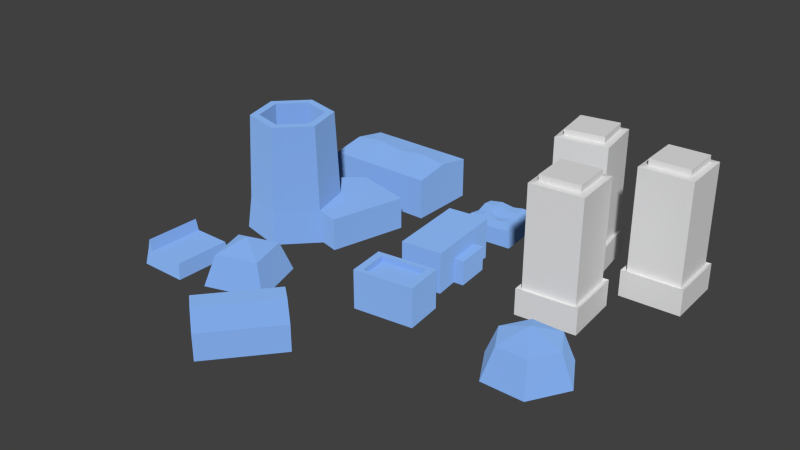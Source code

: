 # Source: alpha01.blend  (saved by Blender 2.76.0; exported with 4.5.12 LTS)
import bpy
from mathutils import Matrix  # noqa: F401  (used for matrix-valued properties, if any)

bpy.ops.wm.read_factory_settings(use_empty=True)
scene = bpy.context.scene
scene.name = 'Scene'

# ---- collections
col_collection_1 = bpy.data.collections.new('Collection 1'); scene.collection.children.link(col_collection_1)

# ---- materials (node trees are filled in below, after node groups)
mat_mat1 = bpy.data.materials.new('mat1')
mat_mat1.alpha_threshold = 0.0
mat_mat1.roughness = 0.5
mat_mat2 = bpy.data.materials.new('mat2')
mat_mat2.alpha_threshold = 0.0
mat_mat2.roughness = 0.5

# ---- material node trees
mat_mat1.use_nodes = True; mat_mat1.node_tree.nodes.clear()
_N = mat_mat1.node_tree.nodes; _L = mat_mat1.node_tree.links
n0 = _N.new('ShaderNodeOutputMaterial'); n0.name = 'Material Output'; n0.location = (300, 300)
n1 = _N.new('ShaderNodeBsdfDiffuse'); n1.name = 'Diffuse BSDF'; n1.location = (10, 300)
n1.inputs[0].default_value = (0.2371, 0.4274, 0.8, 1.0)
n1.inputs[1].default_value = 0.6083
_L.new(n1.outputs[0], n0.inputs[0])
n0.is_active_output = True
mat_mat2.use_nodes = True; mat_mat2.node_tree.nodes.clear()
_N = mat_mat2.node_tree.nodes; _L = mat_mat2.node_tree.links
n0 = _N.new('ShaderNodeOutputMaterial'); n0.name = 'Material Output'; n0.location = (300, 300)
n1 = _N.new('ShaderNodeBsdfDiffuse'); n1.name = 'Diffuse BSDF'; n1.location = (10, 300)
_L.new(n1.outputs[0], n0.inputs[0])
n0.is_active_output = True

# ---- world
world_world = bpy.data.worlds.new('World'); scene.world = world_world
world_world.color = (0.05088, 0.05088, 0.05088)
world_world.use_sun_shadow = False
world_world.sun_shadow_jitter_overblur = 0.0
world_world.cycles.sampling_method = 'MANUAL'
world_world.cycles.sample_map_resolution = 256

# ---- meshes
me_cube_001 = bpy.data.meshes.new('Cube.001')
me_cube_001.from_pydata([(0.9178, 1.567, 0.162), (0.7964, 2.294, 0.162), (1.523, 2.415, 0.162), (1.644, 1.689, 0.162), (0.9915, 1.671, 0.1715), (0.8997, 2.22, 0.1715), (1.541, 1.763, 0.1715), (1.449, 2.312, 0.1715), (0.9915, 1.671, 0.1633), (0.8997, 2.22, 0.1633), (1.449, 2.312, 0.1633), (1.541, 1.763, 0.1633), (0.7964, 2.294, 0.02366), (1.523, 2.415, 0.02366), (1.644, 1.689, 0.02366), (0.9178, 1.567, 0.02366), (0.871, 1.502, -0.009571), (0.7308, 2.341, -0.009571), (1.71, 1.642, -0.009571), (1.57, 2.481, -0.009571), (0.7308, 2.341, 0.02605), (1.57, 2.481, 0.02605), (1.71, 1.642, 0.02605), (0.871, 1.502, 0.02605), (0.9915, 1.671, 0.1715), (1.439, 0.1845, 0.162), (1.373, 0.9183, 0.162), (2.107, 0.9843, 0.162), (2.173, 0.2505, 0.162), (1.521, 0.282, 0.1715), (1.471, 0.8369, 0.1715), (2.075, 0.3319, 0.1715), (2.026, 0.8868, 0.1715), (1.521, 0.282, 0.1633), (1.471, 0.8369, 0.1633), (2.026, 0.8868, 0.1633), (2.075, 0.3319, 0.1633), (1.373, 0.9183, 0.02366), (2.107, 0.9843, 0.02366), (2.173, 0.2505, 0.02366), (1.439, 0.1845, 0.02366), (1.387, 0.1227, -0.009571), (1.311, 0.9699, -0.009571), (2.235, 0.1988, -0.009571), (2.159, 1.046, -0.009571), (1.311, 0.9699, 0.02605), (2.159, 1.046, 0.02605), (2.235, 0.1988, 0.02605), (1.387, 0.1227, 0.02605), (1.521, 0.282, 0.1715), (2.202, 1.419, 0.162), (2.167, 2.155, 0.162), (2.903, 2.189, 0.162), (2.938, 1.453, 0.162), (2.287, 1.513, 0.1715), (2.261, 2.069, 0.1715), (2.844, 1.539, 0.1715), (2.818, 2.095, 0.1715), (2.287, 1.513, 0.1633), (2.261, 2.069, 0.1633), (2.818, 2.095, 0.1633), (2.844, 1.539, 0.1633), (2.167, 2.155, 0.02366), (2.903, 2.189, 0.02366), (2.938, 1.453, 0.02366), (2.202, 1.419, 0.02366), (2.147, 1.359, -0.009571), (2.108, 2.209, -0.009571), (2.997, 1.399, -0.009571), (2.957, 2.249, -0.009571), (2.108, 2.209, 0.02605), (2.957, 2.249, 0.02605), (2.997, 1.399, 0.02605), (2.147, 1.359, 0.02605), (2.287, 1.513, 0.1715), (-1.485, -0.05949, -0.01036), (-1.207, 1.049, -0.01036), (-2.151, 1.286, -0.01036), (-1.485, -0.05949, 0.03451), (-1.207, 1.049, 0.03451), (-2.061, 1.263, 0.03451), (-2.555, 0.612, 0.1525), (-2.868, 0.2888, 0.1525), (-3.107, 0.3488, -0.01037), (-2.992, 0.32, 0.1525), (-2.622, 0.8487, -0.01037), (-2.59, 0.735, 0.1525), (-1.947, 0.6788, -0.01037), (-2.029, 0.594, 0.1525), (-1.756, 0.0091, -0.01037), (-1.871, 0.03792, 0.1525), (-2.241, -0.4907, -0.01037), (-2.273, -0.3771, 0.1525), (-2.916, -0.3209, -0.01037), (-2.834, -0.2361, 0.1525), (-2.118, 0.5022, 0.1525), (-1.995, 0.06912, 0.1525), (-2.308, -0.2541, 0.1525), (-2.745, -0.1443, 0.1525), (-2.555, 0.612, 0.03868), (-2.868, 0.2888, 0.03868), (-2.118, 0.5022, 0.03868), (-1.995, 0.06912, 0.03868), (-2.308, -0.2541, 0.03868), (-2.745, -0.1443, 0.03868), (-3.046, 0.3335, 0.03469), (-2.605, 0.7884, 0.03469), (-1.991, 0.6338, 0.03469), (-1.817, 0.02438, 0.03469), (-2.258, -0.4305, 0.03469), (-2.873, -0.2759, 0.03469), (-1.345, 0.497, -0.01036), (-1.345, 0.497, 0.03451), (-1.477, 1.117, -0.01036), (-1.477, 1.117, 0.03451), (-2.498, -1.957, -0.01131), (-1.626, -0.9595, 0.03131), (-1.544, -0.8019, -0.009561), (-3.071, -1.108, 0.008979), (-1.443, -1.538, 0.03131), (-1.285, -1.62, -0.009561), (-3.086, -1.065, -0.01131), (-2.021, -1.72, 0.03131), (-2.103, -1.878, -0.009561), (-3.075, -1.911, 0.008979), (-1.823, -1.34, 0.04824), (-2.204, -1.142, 0.03131), (-2.361, -1.06, -0.009561), (-3.091, -1.953, -0.01131), (-2.539, -1.914, 0.008979), (-2.492, -1.068, -0.01131), (-2.534, -1.111, 0.008979), (-3.161, -1.107, 0.008979), (-3.186, -1.064, -0.01131), (-3.166, -1.91, 0.008979), (-3.191, -1.952, -0.01131), (-3.121, -1.911, 0.02432), (-3.116, -1.109, 0.02432), (-0.2158, -0.1273, -0.009649), (-0.2158, -0.1273, 0.04639), (-0.3359, 1.034, -0.009649), (-0.3359, 1.034, 0.04639), (0.369, -0.06687, -0.009649), (0.369, -0.06687, 0.04639), (0.2489, 1.095, -0.009649), (0.2489, 1.095, 0.04639), (0.3346, 0.2654, -0.008763), (0.3346, 0.2654, 0.02462), (0.2833, 0.7624, -0.008763), (0.2833, 0.7624, 0.02462), (0.4768, 0.2801, -0.008763), (0.4768, 0.2801, 0.02462), (0.4254, 0.7771, -0.008763), (0.4254, 0.7771, 0.02462), (-0.465, 1.475, -0.01188), (-0.4362, 1.517, 0.009942), (-0.5313, 2.262, -0.01188), (-0.4897, 2.233, 0.009942), (0.3227, 1.541, -0.01188), (0.2809, 1.57, 0.0127), (0.2564, 2.329, -0.01188), (0.2276, 2.287, 0.009942), (-0.1063, 2.261, 0.009942), (-0.1374, 2.295, -0.01188), (-0.1025, 1.542, 0.01063), (-0.07113, 1.508, -0.01188), (-0.4637, 1.899, 0.007878), (-0.4981, 1.868, -0.01188), (0.2551, 1.902, 0.01063), (0.2896, 1.935, -0.01188), (-0.1043, 1.902, 0.00719), (-0.3343, 2.279, -0.01188), (-0.2678, 1.535, 0.009942), (-0.2975, 2.254, 0.0127), (-0.268, 1.491, -0.01188), (-0.2828, 1.881, 0.01269), (0.05969, 2.268, 0.0127), (0.1258, 1.524, -0.01188), (0.05949, 2.312, -0.01188), (0.08912, 1.549, 0.01063), (0.07383, 1.926, 0.01063), (-0.4815, 1.672, -0.01188), (0.263, 1.738, 0.0127), (-0.08379, 1.723, 0.0127), (-0.4566, 1.708, 0.01132), (0.3061, 1.738, -0.01188), (-0.2925, 1.731, 0.0127), (0.06617, 1.713, 0.01407), (-0.4715, 2.065, 0.0127), (0.273, 2.132, -0.01188), (-0.5147, 2.065, -0.01188), (0.2488, 2.094, 0.01063), (-0.1248, 2.08, 0.0127), (-0.2747, 2.09, 0.01407), (0.08392, 2.072, 0.0127), (-2.843, 1.499, -0.01249), (-2.843, 1.499, 0.0452), (-2.843, 2.507, -0.01249), (-2.843, 2.507, 0.0452), (-1.202, 1.499, -0.01249), (-1.202, 1.499, 0.0452), (-1.202, 2.507, -0.01249), (-1.202, 2.507, 0.0452), (-2.843, 2.507, 0.0452), (-2.843, 2.507, -0.01249), (-2.843, 2.003, -0.01249), (-2.843, 2.003, 0.05356), (-1.202, 2.003, 0.05356), (-1.202, 2.003, -0.01249), (-2.433, 2.507, 0.0452), (-2.022, 2.507, 0.0452), (-1.612, 2.507, 0.0452), (-1.612, 2.507, -0.01249), (-2.022, 2.507, -0.01249), (-2.433, 2.507, -0.01249), (-1.612, 1.499, 0.0452), (-2.022, 1.499, 0.0452), (-2.433, 1.499, 0.0452), (-2.433, 1.499, -0.01249), (-2.022, 1.499, -0.01249), (-1.612, 1.499, -0.01249), (-1.612, 2.003, 0.05829), (-2.022, 2.003, 0.05356), (-2.433, 2.003, 0.05829), (-0.2567, -1.02, -0.01127), (-0.2567, -1.02, 0.04213), (-0.3255, -0.4639, -0.01127), (-0.3255, -0.4639, 0.04213), (0.5974, -0.9143, -0.01127), (0.5974, -0.9143, 0.04213), (0.5286, -0.3583, -0.01127), (0.5286, -0.3583, 0.04213), (-0.1641, -0.9418, 0.04213), (-0.2166, -0.517, 0.04213), (0.4885, -0.8612, 0.04213), (0.436, -0.4364, 0.04213), (-0.1641, -0.9418, 0.03398), (-0.2166, -0.517, 0.03398), (0.4885, -0.8612, 0.03398), (0.436, -0.4364, 0.03398), (1.763, -0.7688, 0.03037), (1.584, -0.7688, -0.01083), (-0.7807, -1.715, 0.02799), (1.979, -0.3944, 0.03037), (1.89, -0.2393, -0.01083), (-0.7807, -1.715, -0.007977), (2.411, -0.3944, 0.03037), (2.501, -0.2393, -0.01083), (-0.1291, -2.258, 0.02799), (2.628, -0.7688, 0.03037), (2.807, -0.7688, -0.01083), (-0.1291, -2.258, -0.007977), (-1.508, -2.587, 0.02799), (2.411, -1.143, 0.03037), (2.501, -1.298, -0.01083), (-1.508, -2.587, -0.007977), (2.195, -0.7688, 0.04743), (1.979, -1.143, 0.03037), (1.89, -1.298, -0.01083), (-0.8561, -3.13, 0.02799), (-0.8561, -3.13, -0.007977), (-0.3463, -2.077, -0.007977), (-0.5635, -1.896, -0.007977), (-1.29, -2.768, -0.007977), (-1.073, -2.949, -0.007977), (-0.5635, -1.896, 0.04552), (-0.3463, -2.077, 0.04552), (-1.073, -2.949, 0.04552), (-1.29, -2.768, 0.04552)], [(203, 204)], [(13, 14, 22, 21), (15, 12, 20, 23), (14, 15, 23, 22), (12, 13, 21, 20), (0, 3, 11, 8), (2, 1, 9, 10), (3, 2, 10, 11), (1, 0, 8, 9), (6, 7, 5, 4), (6, 4, 8, 11), (7, 6, 11, 10), (5, 7, 10, 9), (4, 5, 9, 8), (3, 0, 15, 14), (2, 3, 14, 13), (1, 2, 13, 12), (0, 1, 12, 15), (23, 20, 17, 16), (20, 21, 19, 17), (21, 22, 18, 19), (22, 23, 16, 18), (38, 39, 47, 46), (40, 37, 45, 48), (39, 40, 48, 47), (37, 38, 46, 45), (25, 28, 36, 33), (27, 26, 34, 35), (28, 27, 35, 36), (26, 25, 33, 34), (31, 32, 30, 29), (31, 29, 33, 36), (32, 31, 36, 35), (30, 32, 35, 34), (29, 30, 34, 33), (28, 25, 40, 39), (27, 28, 39, 38), (26, 27, 38, 37), (25, 26, 37, 40), (48, 45, 42, 41), (45, 46, 44, 42), (46, 47, 43, 44), (47, 48, 41, 43), (63, 64, 72, 71), (65, 62, 70, 73), (64, 65, 73, 72), (62, 63, 71, 70), (50, 53, 61, 58), (52, 51, 59, 60), (53, 52, 60, 61), (51, 50, 58, 59), (56, 57, 55, 54), (56, 54, 58, 61), (57, 56, 61, 60), (55, 57, 60, 59), (54, 55, 59, 58), (53, 50, 65, 64), (52, 53, 64, 63), (51, 52, 63, 62), (50, 51, 62, 65), (73, 70, 67, 66), (70, 71, 69, 67), (71, 72, 68, 69), (72, 73, 66, 68), (111, 87, 113, 76), (111, 76, 79, 112), (113, 77, 80, 114), (89, 75, 78, 108), (82, 98, 104, 100), (90, 88, 95, 96), (105, 84, 86, 106), (97, 96, 102, 103), (86, 84, 82, 81), (106, 86, 88, 107), (99, 100, 104, 103, 102, 101), (84, 94, 98, 82), (107, 88, 90, 108), (94, 92, 97, 98), (95, 81, 99, 101), (108, 90, 92, 109), (88, 86, 81, 95), (110, 94, 84, 105), (109, 92, 94, 110), (81, 82, 100, 99), (92, 90, 96, 97), (83, 85, 87, 89, 91, 93), (98, 97, 103, 104), (96, 95, 101, 102), (91, 109, 110, 93), (93, 110, 105, 83), (89, 108, 109, 91), (83, 105, 106, 85), (107, 114, 80, 106), (75, 111, 112, 78), (87, 85, 77, 113), (76, 113, 114, 79), (75, 89, 87, 111), (77, 85, 106, 80), (112, 79, 114, 107), (78, 112, 107, 108), (117, 116, 119, 120), (131, 129, 115, 130), (120, 119, 122, 123), (118, 131, 130, 121), (123, 122, 126, 127), (128, 124, 134, 135), (118, 121, 133, 132), (127, 126, 116, 117), (129, 124, 128, 115), (126, 125, 116), (116, 125, 119), (129, 131, 118, 124), (134, 132, 133, 135), (119, 125, 122), (122, 125, 126), (139, 141, 140, 138), (118, 132, 137), (124, 118, 137, 136), (141, 145, 144, 140), (188, 157, 156, 190), (143, 139, 138, 142), (182, 159, 158, 185), (143, 145, 141, 139), (134, 124, 136), (132, 134, 136, 137), (147, 146, 150, 151), (145, 143, 147, 149), (144, 145, 149, 148), (143, 142, 146, 147), (153, 151, 150, 152), (148, 149, 153, 152), (176, 161, 160, 178), (149, 147, 151, 153), (172, 155, 154, 174), (193, 173, 157, 188), (194, 176, 162, 192), (179, 164, 165, 177), (173, 162, 163, 171), (187, 180, 170, 183), (186, 175, 166, 184), (191, 168, 169, 189), (184, 166, 167, 181), (183, 170, 175, 186), (157, 173, 171, 156), (192, 162, 173, 193), (164, 172, 174, 165), (182, 168, 180, 187), (159, 179, 177, 158), (191, 161, 176, 194), (162, 176, 178, 163), (159, 182, 187, 179), (164, 183, 186, 172), (155, 184, 181, 154), (172, 186, 184, 155), (179, 187, 183, 164), (168, 182, 185, 169), (168, 191, 194, 180), (170, 192, 193, 175), (161, 191, 189, 160), (180, 194, 192, 170), (175, 193, 188, 166), (166, 188, 190, 167), (206, 198, 197, 205), (211, 202, 201, 212), (207, 200, 199, 208), (217, 196, 195, 218), (223, 209, 198, 206), (217, 223, 206, 196), (202, 207, 208, 201), (196, 206, 205, 195), (200, 207, 221, 215), (215, 221, 222, 216), (216, 222, 223, 217), (207, 202, 211, 221), (221, 211, 210, 222), (222, 210, 209, 223), (200, 215, 220, 199), (215, 216, 219, 220), (216, 217, 218, 219), (198, 209, 214, 197), (209, 210, 213, 214), (210, 211, 212, 213), (225, 227, 226, 224), (227, 231, 230, 226), (231, 229, 228, 230), (229, 225, 224, 228), (224, 226, 230, 228), (229, 231, 235, 234), (234, 235, 239, 238), (227, 225, 232, 233), (225, 229, 234, 232), (231, 227, 233, 235), (238, 239, 237, 236), (233, 232, 236, 237), (232, 234, 238, 236), (235, 233, 237, 239), (241, 240, 243, 244), (244, 243, 246, 247), (266, 248, 251, 261), (247, 246, 249, 250), (252, 242, 245, 255), (250, 249, 253, 254), (268, 252, 255, 263), (254, 253, 257, 258), (240, 256, 243), (243, 256, 246), (246, 256, 249), (248, 259, 260, 251), (249, 256, 253), (265, 242, 252, 268), (253, 256, 257), (257, 256, 240), (258, 257, 240, 241), (248, 266, 267, 259), (266, 265, 268, 267), (259, 267, 264, 260), (267, 268, 263, 264), (242, 265, 262, 245), (265, 266, 261, 262)])
me_cube_001.polygons.foreach_set('material_index', [1, 1, 1, 1, 1, 1, 1, 1, 1, 1, 1, 1, 1, 1, 1, 1, 1, 1, 1, 1, 1, 1, 1, 1, 1, 1, 1, 1, 1, 1, 1, 1, 1, 1, 1, 1, 1, 1, 1, 1, 1, 1, 1, 1, 1, 1, 1, 1, 1, 1, 1, 1, 1, 1, 1, 1, 1, 1, 1, 1, 1, 1, 1, 0, 0, 0, 0, 0, 0, 0, 0, 0, 0, 0, 0, 0, 0, 0, 0, 0, 0, 0, 0, 0, 0, 0, 0, 0, 0, 0, 0, 0, 0, 0, 0, 0, 0, 0, 0, 0, 0, 0, 0, 0, 0, 0, 0, 0, 0, 0, 0, 0, 0, 0, 0, 0, 0, 0, 0, 0, 0, 0, 0, 0, 0, 0, 0, 0, 0, 0, 0, 0, 0, 0, 0, 0, 0, 0, 0, 0, 0, 0, 0, 0, 0, 0, 0, 0, 0, 0, 0, 0, 0, 0, 0, 0, 0, 0, 0, 0, 0, 0, 0, 0, 0, 0, 0, 0, 0, 0, 0, 0, 0, 0, 0, 0, 0, 0, 0, 0, 0, 0, 0, 0, 0, 0, 0, 0, 0, 0, 0, 0, 0, 0, 0, 0, 0, 0, 0, 0, 0, 0, 0, 0, 0, 0, 0, 0, 0, 0, 0, 0, 0, 0, 0, 0, 0, 0])
me_cube_001.materials.append(mat_mat1)
me_cube_001.materials.append(mat_mat2)
me_cube_001.use_remesh_preserve_volume = False
me_cube_001.use_remesh_preserve_attributes = False
me_cube_001.use_mirror_vertex_groups = False
me_cube_001.update()

# ---- objects
ob_cube = bpy.data.objects.new('Cube', me_cube_001)

# ---- transforms, parenting, visibility, modifiers, constraints
ob_cube.location = (0.0, 0.0, 0.0)
ob_cube.scale = (0.3501, 0.3501, 3.673)
ob_cube.lineart.crease_threshold = 0.0

# ---- collection membership
col_collection_1.objects.link(ob_cube)

# ---- scene / render settings (as saved in the file)
scene.frame_start = 1; scene.frame_end = 250; scene.frame_set(1)
scene.render.engine = 'CYCLES'
scene.render.resolution_percentage = 50
scene.render.dither_intensity = 0.0
scene.cycles.use_denoising = False
scene.cycles.samples = 10
scene.cycles.sampling_pattern = 'TABULATED_SOBOL'
scene.cycles.light_sampling_threshold = 0.0
scene.cycles.use_adaptive_sampling = False
scene.cycles.use_light_tree = False
scene.cycles.blur_glossy = 0.0
scene.cycles.pixel_filter_type = 'GAUSSIAN'
scene.cycles.sample_clamp_indirect = 0.0
scene.view_settings.view_transform = 'Standard'
bpy.context.view_layer.update()

# ---- added for rendering (the .blend has no active camera and no usable light): camera, sun
cam_auto = bpy.data.cameras.new('AutoCamera')
cam_auto.lens = 50.0
cam_auto.sensor_width = 36.0
cam_auto.clip_end = 1000.0
ob_auto_camera = bpy.data.objects.new('AutoCamera', cam_auto)
scene.collection.objects.link(ob_auto_camera)
ob_auto_camera.location = (2.74874, -3.44829, 2.51827)
ob_auto_camera.rotation_euler = (1.09748, -7.21219e-08, 0.694738)
scene.camera = ob_auto_camera
light_auto_sun = bpy.data.lights.new('AutoSun', 'SUN')
light_auto_sun.energy = 3.0
light_auto_sun.angle = 0.0523599
ob_auto_sun = bpy.data.objects.new('AutoSun', light_auto_sun)
scene.collection.objects.link(ob_auto_sun)
ob_auto_sun.rotation_euler = (0.872665, 0.174533, 0.523599)
bpy.context.view_layer.update()
